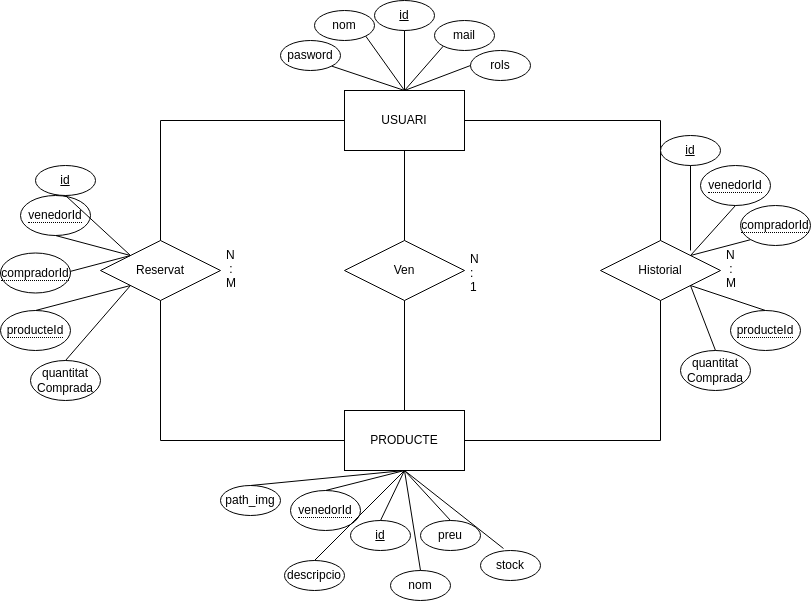

The diagram above was exported from draw.io. Its source (the exported page's mxGraphModel, read from the mxfile embedded in the PNG):
<mxGraphModel dx="1350" dy="744" grid="1" gridSize="10" guides="1" tooltips="1" connect="1" arrows="1" fold="1" page="1" pageScale="1" pageWidth="827" pageHeight="1169" math="0" shadow="0">
  <root>
    <mxCell id="0" />
    <mxCell id="1" parent="0" />
    <mxCell id="ERMPG9FDRJZ0Fc9XLbro-1" value="USUARI" style="rounded=0;whiteSpace=wrap;html=1;" parent="1" vertex="1">
      <mxGeometry x="354" y="190" width="120" height="60" as="geometry" />
    </mxCell>
    <mxCell id="ERMPG9FDRJZ0Fc9XLbro-2" value="PRODUCTE" style="rounded=0;whiteSpace=wrap;html=1;" parent="1" vertex="1">
      <mxGeometry x="354" y="510" width="120" height="60" as="geometry" />
    </mxCell>
    <mxCell id="ERMPG9FDRJZ0Fc9XLbro-3" value="&lt;u&gt;id&lt;/u&gt;" style="ellipse;whiteSpace=wrap;html=1;" parent="1" vertex="1">
      <mxGeometry x="384" y="100" width="60" height="30" as="geometry" />
    </mxCell>
    <mxCell id="ERMPG9FDRJZ0Fc9XLbro-4" value="nom" style="ellipse;whiteSpace=wrap;html=1;" parent="1" vertex="1">
      <mxGeometry x="324" y="110" width="60" height="30" as="geometry" />
    </mxCell>
    <mxCell id="ERMPG9FDRJZ0Fc9XLbro-5" value="mail" style="ellipse;whiteSpace=wrap;html=1;" parent="1" vertex="1">
      <mxGeometry x="444" y="120" width="60" height="30" as="geometry" />
    </mxCell>
    <mxCell id="ERMPG9FDRJZ0Fc9XLbro-6" value="pasword" style="ellipse;whiteSpace=wrap;html=1;" parent="1" vertex="1">
      <mxGeometry x="290" y="140" width="60" height="30" as="geometry" />
    </mxCell>
    <mxCell id="ERMPG9FDRJZ0Fc9XLbro-8" value="" style="endArrow=none;html=1;rounded=0;exitX=1;exitY=1;exitDx=0;exitDy=0;entryX=0.5;entryY=0;entryDx=0;entryDy=0;" parent="1" source="ERMPG9FDRJZ0Fc9XLbro-6" target="ERMPG9FDRJZ0Fc9XLbro-1" edge="1">
      <mxGeometry width="50" height="50" relative="1" as="geometry">
        <mxPoint x="390" y="330" as="sourcePoint" />
        <mxPoint x="440" y="280" as="targetPoint" />
      </mxGeometry>
    </mxCell>
    <mxCell id="ERMPG9FDRJZ0Fc9XLbro-9" value="" style="endArrow=none;html=1;rounded=0;exitX=1;exitY=1;exitDx=0;exitDy=0;entryX=0.5;entryY=0;entryDx=0;entryDy=0;" parent="1" source="ERMPG9FDRJZ0Fc9XLbro-4" target="ERMPG9FDRJZ0Fc9XLbro-1" edge="1">
      <mxGeometry width="50" height="50" relative="1" as="geometry">
        <mxPoint x="351.21320343559637" y="175.60660171779818" as="sourcePoint" />
        <mxPoint x="424" y="200" as="targetPoint" />
      </mxGeometry>
    </mxCell>
    <mxCell id="ERMPG9FDRJZ0Fc9XLbro-10" value="" style="endArrow=none;html=1;rounded=0;exitX=0.5;exitY=1;exitDx=0;exitDy=0;entryX=0.5;entryY=0;entryDx=0;entryDy=0;" parent="1" source="ERMPG9FDRJZ0Fc9XLbro-3" target="ERMPG9FDRJZ0Fc9XLbro-1" edge="1">
      <mxGeometry width="50" height="50" relative="1" as="geometry">
        <mxPoint x="385.21320343559637" y="145.60660171779818" as="sourcePoint" />
        <mxPoint x="424" y="200" as="targetPoint" />
      </mxGeometry>
    </mxCell>
    <mxCell id="ERMPG9FDRJZ0Fc9XLbro-11" value="" style="endArrow=none;html=1;rounded=0;exitX=0;exitY=1;exitDx=0;exitDy=0;entryX=0.5;entryY=0;entryDx=0;entryDy=0;" parent="1" source="ERMPG9FDRJZ0Fc9XLbro-5" target="ERMPG9FDRJZ0Fc9XLbro-1" edge="1">
      <mxGeometry width="50" height="50" relative="1" as="geometry">
        <mxPoint x="424" y="140" as="sourcePoint" />
        <mxPoint x="424" y="200" as="targetPoint" />
      </mxGeometry>
    </mxCell>
    <mxCell id="ERMPG9FDRJZ0Fc9XLbro-13" value="&lt;u&gt;id&lt;/u&gt;" style="ellipse;whiteSpace=wrap;html=1;" parent="1" vertex="1">
      <mxGeometry x="360" y="620" width="60" height="30" as="geometry" />
    </mxCell>
    <mxCell id="ERMPG9FDRJZ0Fc9XLbro-14" value="preu" style="ellipse;whiteSpace=wrap;html=1;" parent="1" vertex="1">
      <mxGeometry x="430" y="620" width="60" height="30" as="geometry" />
    </mxCell>
    <mxCell id="ERMPG9FDRJZ0Fc9XLbro-15" value="" style="endArrow=none;html=1;rounded=0;exitX=0.5;exitY=1;exitDx=0;exitDy=0;entryX=0.5;entryY=0;entryDx=0;entryDy=0;" parent="1" source="ERMPG9FDRJZ0Fc9XLbro-2" target="ERMPG9FDRJZ0Fc9XLbro-13" edge="1">
      <mxGeometry width="50" height="50" relative="1" as="geometry">
        <mxPoint x="462.78679656440363" y="155.60660171779818" as="sourcePoint" />
        <mxPoint x="424" y="200" as="targetPoint" />
      </mxGeometry>
    </mxCell>
    <mxCell id="ERMPG9FDRJZ0Fc9XLbro-16" value="" style="endArrow=none;html=1;rounded=0;exitX=0.5;exitY=1;exitDx=0;exitDy=0;entryX=0.5;entryY=0;entryDx=0;entryDy=0;" parent="1" source="ERMPG9FDRJZ0Fc9XLbro-2" target="ERMPG9FDRJZ0Fc9XLbro-14" edge="1">
      <mxGeometry width="50" height="50" relative="1" as="geometry">
        <mxPoint x="424" y="580" as="sourcePoint" />
        <mxPoint x="424" y="630" as="targetPoint" />
      </mxGeometry>
    </mxCell>
    <mxCell id="ERMPG9FDRJZ0Fc9XLbro-17" value="Historial" style="shape=rhombus;perimeter=rhombusPerimeter;whiteSpace=wrap;html=1;align=center;" parent="1" vertex="1">
      <mxGeometry x="610" y="340" width="120" height="60" as="geometry" />
    </mxCell>
    <mxCell id="ERMPG9FDRJZ0Fc9XLbro-21" value="" style="endArrow=none;html=1;rounded=0;exitX=1;exitY=0.5;exitDx=0;exitDy=0;entryX=0.5;entryY=0;entryDx=0;entryDy=0;" parent="1" source="ERMPG9FDRJZ0Fc9XLbro-1" target="ERMPG9FDRJZ0Fc9XLbro-17" edge="1">
      <mxGeometry relative="1" as="geometry">
        <mxPoint x="330" y="360" as="sourcePoint" />
        <mxPoint x="660" y="220" as="targetPoint" />
        <Array as="points">
          <mxPoint x="670" y="220" />
        </Array>
      </mxGeometry>
    </mxCell>
    <mxCell id="ERMPG9FDRJZ0Fc9XLbro-22" value="" style="endArrow=none;html=1;rounded=0;exitX=1;exitY=0.5;exitDx=0;exitDy=0;entryX=0.5;entryY=1;entryDx=0;entryDy=0;" parent="1" target="ERMPG9FDRJZ0Fc9XLbro-17" edge="1">
      <mxGeometry relative="1" as="geometry">
        <mxPoint x="474" y="540" as="sourcePoint" />
        <mxPoint x="670" y="650" as="targetPoint" />
        <Array as="points">
          <mxPoint x="670" y="540" />
        </Array>
      </mxGeometry>
    </mxCell>
    <mxCell id="ERMPG9FDRJZ0Fc9XLbro-23" value="Ven" style="shape=rhombus;perimeter=rhombusPerimeter;whiteSpace=wrap;html=1;align=center;" parent="1" vertex="1">
      <mxGeometry x="354" y="340" width="120" height="60" as="geometry" />
    </mxCell>
    <mxCell id="ERMPG9FDRJZ0Fc9XLbro-25" value="" style="endArrow=none;html=1;rounded=0;exitX=0.5;exitY=1;exitDx=0;exitDy=0;entryX=0.5;entryY=0;entryDx=0;entryDy=0;" parent="1" source="ERMPG9FDRJZ0Fc9XLbro-1" target="ERMPG9FDRJZ0Fc9XLbro-23" edge="1">
      <mxGeometry relative="1" as="geometry">
        <mxPoint x="330" y="360" as="sourcePoint" />
        <mxPoint x="490" y="360" as="targetPoint" />
      </mxGeometry>
    </mxCell>
    <mxCell id="ERMPG9FDRJZ0Fc9XLbro-27" value="" style="endArrow=none;html=1;rounded=0;entryX=0.5;entryY=0;entryDx=0;entryDy=0;exitX=0.5;exitY=1;exitDx=0;exitDy=0;" parent="1" source="ERMPG9FDRJZ0Fc9XLbro-23" target="ERMPG9FDRJZ0Fc9XLbro-2" edge="1">
      <mxGeometry relative="1" as="geometry">
        <mxPoint x="330" y="360" as="sourcePoint" />
        <mxPoint x="490" y="360" as="targetPoint" />
      </mxGeometry>
    </mxCell>
    <mxCell id="ERMPG9FDRJZ0Fc9XLbro-28" value="N&#10;:&#10;1" style="text;strokeColor=none;fillColor=none;spacingLeft=4;spacingRight=4;overflow=hidden;rotatable=0;points=[[0,0.5],[1,0.5]];portConstraint=eastwest;fontSize=12;" parent="1" vertex="1">
      <mxGeometry x="474" y="345" width="40" height="55" as="geometry" />
    </mxCell>
    <mxCell id="ERMPG9FDRJZ0Fc9XLbro-29" value="N &#10; : &#10;M" style="text;strokeColor=none;fillColor=none;spacingLeft=4;spacingRight=4;overflow=hidden;rotatable=0;points=[[0,0.5],[1,0.5]];portConstraint=eastwest;fontSize=12;" parent="1" vertex="1">
      <mxGeometry x="730" y="341" width="40" height="55" as="geometry" />
    </mxCell>
    <mxCell id="ERMPG9FDRJZ0Fc9XLbro-31" value="&lt;span style=&quot;border-bottom: 1px dotted&quot;&gt;venedorId&lt;/span&gt;" style="ellipse;whiteSpace=wrap;html=1;align=center;" parent="1" vertex="1">
      <mxGeometry x="300" y="590" width="70" height="40" as="geometry" />
    </mxCell>
    <mxCell id="ERMPG9FDRJZ0Fc9XLbro-33" value="" style="endArrow=none;html=1;rounded=0;exitX=0.5;exitY=1;exitDx=0;exitDy=0;entryX=0.5;entryY=0;entryDx=0;entryDy=0;" parent="1" source="ERMPG9FDRJZ0Fc9XLbro-2" target="ERMPG9FDRJZ0Fc9XLbro-31" edge="1">
      <mxGeometry width="50" height="50" relative="1" as="geometry">
        <mxPoint x="424" y="580" as="sourcePoint" />
        <mxPoint x="480" y="610" as="targetPoint" />
      </mxGeometry>
    </mxCell>
    <mxCell id="TlBV-SpekW0_k7RodpHU-1" value="rols" style="ellipse;whiteSpace=wrap;html=1;" parent="1" vertex="1">
      <mxGeometry x="480" y="150" width="60" height="30" as="geometry" />
    </mxCell>
    <mxCell id="TlBV-SpekW0_k7RodpHU-2" value="nom" style="ellipse;whiteSpace=wrap;html=1;" parent="1" vertex="1">
      <mxGeometry x="400" y="670" width="60" height="30" as="geometry" />
    </mxCell>
    <mxCell id="TlBV-SpekW0_k7RodpHU-3" value="stock" style="ellipse;whiteSpace=wrap;html=1;" parent="1" vertex="1">
      <mxGeometry x="490" y="650" width="60" height="30" as="geometry" />
    </mxCell>
    <mxCell id="TlBV-SpekW0_k7RodpHU-4" value="descripcio" style="ellipse;whiteSpace=wrap;html=1;" parent="1" vertex="1">
      <mxGeometry x="294" y="660" width="60" height="30" as="geometry" />
    </mxCell>
    <mxCell id="TlBV-SpekW0_k7RodpHU-5" value="path_img" style="ellipse;whiteSpace=wrap;html=1;" parent="1" vertex="1">
      <mxGeometry x="230" y="585" width="60" height="30" as="geometry" />
    </mxCell>
    <mxCell id="TlBV-SpekW0_k7RodpHU-6" value="" style="endArrow=none;html=1;rounded=0;exitX=0;exitY=0.5;exitDx=0;exitDy=0;entryX=0.5;entryY=0;entryDx=0;entryDy=0;" parent="1" source="TlBV-SpekW0_k7RodpHU-1" target="ERMPG9FDRJZ0Fc9XLbro-1" edge="1">
      <mxGeometry relative="1" as="geometry">
        <mxPoint x="330" y="360" as="sourcePoint" />
        <mxPoint x="490" y="360" as="targetPoint" />
      </mxGeometry>
    </mxCell>
    <mxCell id="TlBV-SpekW0_k7RodpHU-7" value="" style="endArrow=none;html=1;rounded=0;exitX=0.5;exitY=0;exitDx=0;exitDy=0;entryX=0.5;entryY=1;entryDx=0;entryDy=0;" parent="1" source="TlBV-SpekW0_k7RodpHU-5" target="ERMPG9FDRJZ0Fc9XLbro-2" edge="1">
      <mxGeometry relative="1" as="geometry">
        <mxPoint x="330" y="360" as="sourcePoint" />
        <mxPoint x="490" y="360" as="targetPoint" />
      </mxGeometry>
    </mxCell>
    <mxCell id="TlBV-SpekW0_k7RodpHU-8" value="" style="endArrow=none;html=1;rounded=0;exitX=0.5;exitY=0;exitDx=0;exitDy=0;entryX=0.5;entryY=1;entryDx=0;entryDy=0;" parent="1" source="TlBV-SpekW0_k7RodpHU-4" target="ERMPG9FDRJZ0Fc9XLbro-2" edge="1">
      <mxGeometry relative="1" as="geometry">
        <mxPoint x="330" y="360" as="sourcePoint" />
        <mxPoint x="490" y="360" as="targetPoint" />
      </mxGeometry>
    </mxCell>
    <mxCell id="TlBV-SpekW0_k7RodpHU-9" value="" style="endArrow=none;html=1;rounded=0;exitX=0.5;exitY=0;exitDx=0;exitDy=0;entryX=0.5;entryY=1;entryDx=0;entryDy=0;" parent="1" source="TlBV-SpekW0_k7RodpHU-2" target="ERMPG9FDRJZ0Fc9XLbro-2" edge="1">
      <mxGeometry relative="1" as="geometry">
        <mxPoint x="330" y="360" as="sourcePoint" />
        <mxPoint x="490" y="360" as="targetPoint" />
      </mxGeometry>
    </mxCell>
    <mxCell id="TlBV-SpekW0_k7RodpHU-11" value="" style="endArrow=none;html=1;rounded=0;exitX=0.383;exitY=-0.067;exitDx=0;exitDy=0;exitPerimeter=0;entryX=0.5;entryY=1;entryDx=0;entryDy=0;" parent="1" source="TlBV-SpekW0_k7RodpHU-3" target="ERMPG9FDRJZ0Fc9XLbro-2" edge="1">
      <mxGeometry relative="1" as="geometry">
        <mxPoint x="330" y="390" as="sourcePoint" />
        <mxPoint x="490" y="390" as="targetPoint" />
      </mxGeometry>
    </mxCell>
    <mxCell id="T4cVth5SF2esE_cjC5LZ-2" value="" style="endArrow=none;html=1;rounded=0;entryX=0;entryY=1;entryDx=0;entryDy=0;exitX=1;exitY=0;exitDx=0;exitDy=0;" edge="1" parent="1" source="ERMPG9FDRJZ0Fc9XLbro-17" target="T4cVth5SF2esE_cjC5LZ-3">
      <mxGeometry width="50" height="50" relative="1" as="geometry">
        <mxPoint x="390" y="410" as="sourcePoint" />
        <mxPoint x="724.9899999999998" y="311" as="targetPoint" />
      </mxGeometry>
    </mxCell>
    <mxCell id="T4cVth5SF2esE_cjC5LZ-3" value="&lt;span style=&quot;border-bottom: 1px dotted&quot;&gt;compradorId&lt;/span&gt;" style="ellipse;whiteSpace=wrap;html=1;align=center;" vertex="1" parent="1">
      <mxGeometry x="750" y="305" width="70" height="40" as="geometry" />
    </mxCell>
    <mxCell id="T4cVth5SF2esE_cjC5LZ-4" value="&lt;span style=&quot;border-bottom: 1px dotted&quot;&gt;producteId&lt;/span&gt;" style="ellipse;whiteSpace=wrap;html=1;align=center;" vertex="1" parent="1">
      <mxGeometry x="740" y="410" width="70" height="40" as="geometry" />
    </mxCell>
    <mxCell id="T4cVth5SF2esE_cjC5LZ-5" value="" style="endArrow=none;html=1;rounded=0;exitX=1;exitY=1;exitDx=0;exitDy=0;entryX=0.5;entryY=0;entryDx=0;entryDy=0;" edge="1" parent="1" source="ERMPG9FDRJZ0Fc9XLbro-17" target="T4cVth5SF2esE_cjC5LZ-4">
      <mxGeometry relative="1" as="geometry">
        <mxPoint x="330" y="380" as="sourcePoint" />
        <mxPoint x="490" y="380" as="targetPoint" />
      </mxGeometry>
    </mxCell>
    <mxCell id="T4cVth5SF2esE_cjC5LZ-6" value="&lt;span style=&quot;border-bottom: 1px dotted&quot;&gt;venedorId&lt;/span&gt;" style="ellipse;whiteSpace=wrap;html=1;align=center;" vertex="1" parent="1">
      <mxGeometry x="710" y="265" width="70" height="40" as="geometry" />
    </mxCell>
    <mxCell id="T4cVth5SF2esE_cjC5LZ-7" value="" style="endArrow=none;html=1;rounded=0;entryX=0.5;entryY=1;entryDx=0;entryDy=0;exitX=1;exitY=0;exitDx=0;exitDy=0;" edge="1" parent="1" source="ERMPG9FDRJZ0Fc9XLbro-17" target="T4cVth5SF2esE_cjC5LZ-6">
      <mxGeometry relative="1" as="geometry">
        <mxPoint x="330" y="380" as="sourcePoint" />
        <mxPoint x="490" y="380" as="targetPoint" />
      </mxGeometry>
    </mxCell>
    <mxCell id="T4cVth5SF2esE_cjC5LZ-8" value="&lt;u&gt;id&lt;/u&gt;" style="ellipse;whiteSpace=wrap;html=1;" vertex="1" parent="1">
      <mxGeometry x="670" y="235" width="60" height="30" as="geometry" />
    </mxCell>
    <mxCell id="T4cVth5SF2esE_cjC5LZ-9" value="" style="endArrow=none;html=1;rounded=0;entryX=0.5;entryY=1;entryDx=0;entryDy=0;" edge="1" parent="1" target="T4cVth5SF2esE_cjC5LZ-8">
      <mxGeometry relative="1" as="geometry">
        <mxPoint x="700" y="350" as="sourcePoint" />
        <mxPoint x="490" y="380" as="targetPoint" />
      </mxGeometry>
    </mxCell>
    <mxCell id="T4cVth5SF2esE_cjC5LZ-10" value="quantitat&lt;br&gt;Comprada" style="ellipse;whiteSpace=wrap;html=1;" vertex="1" parent="1">
      <mxGeometry x="690" y="450" width="70" height="40" as="geometry" />
    </mxCell>
    <mxCell id="T4cVth5SF2esE_cjC5LZ-11" value="" style="endArrow=none;html=1;rounded=0;entryX=0.5;entryY=0;entryDx=0;entryDy=0;exitX=1;exitY=1;exitDx=0;exitDy=0;" edge="1" parent="1" source="ERMPG9FDRJZ0Fc9XLbro-17" target="T4cVth5SF2esE_cjC5LZ-10">
      <mxGeometry relative="1" as="geometry">
        <mxPoint x="330" y="380" as="sourcePoint" />
        <mxPoint x="490" y="380" as="targetPoint" />
      </mxGeometry>
    </mxCell>
    <mxCell id="T4cVth5SF2esE_cjC5LZ-12" value="Reservat" style="shape=rhombus;perimeter=rhombusPerimeter;whiteSpace=wrap;html=1;align=center;" vertex="1" parent="1">
      <mxGeometry x="110" y="340" width="120" height="60" as="geometry" />
    </mxCell>
    <mxCell id="T4cVth5SF2esE_cjC5LZ-13" value="N &#10; : &#10;M" style="text;strokeColor=none;fillColor=none;spacingLeft=4;spacingRight=4;overflow=hidden;rotatable=0;points=[[0,0.5],[1,0.5]];portConstraint=eastwest;fontSize=12;" vertex="1" parent="1">
      <mxGeometry x="230" y="341" width="40" height="55" as="geometry" />
    </mxCell>
    <mxCell id="T4cVth5SF2esE_cjC5LZ-14" value="" style="endArrow=none;html=1;rounded=0;entryX=0;entryY=1;entryDx=0;entryDy=0;exitX=0;exitY=0;exitDx=0;exitDy=0;" edge="1" parent="1" source="T4cVth5SF2esE_cjC5LZ-12" target="T4cVth5SF2esE_cjC5LZ-15">
      <mxGeometry width="50" height="50" relative="1" as="geometry">
        <mxPoint x="-110" y="410" as="sourcePoint" />
        <mxPoint x="224.98999999999978" y="311" as="targetPoint" />
      </mxGeometry>
    </mxCell>
    <mxCell id="T4cVth5SF2esE_cjC5LZ-15" value="&lt;span style=&quot;border-bottom: 1px dotted&quot;&gt;compradorId&lt;/span&gt;" style="ellipse;whiteSpace=wrap;html=1;align=center;" vertex="1" parent="1">
      <mxGeometry x="10" y="352.5" width="70" height="40" as="geometry" />
    </mxCell>
    <mxCell id="T4cVth5SF2esE_cjC5LZ-16" value="&lt;span style=&quot;border-bottom: 1px dotted&quot;&gt;producteId&lt;/span&gt;" style="ellipse;whiteSpace=wrap;html=1;align=center;" vertex="1" parent="1">
      <mxGeometry x="10" y="410" width="70" height="40" as="geometry" />
    </mxCell>
    <mxCell id="T4cVth5SF2esE_cjC5LZ-17" value="" style="endArrow=none;html=1;rounded=0;exitX=0;exitY=1;exitDx=0;exitDy=0;entryX=0.5;entryY=0;entryDx=0;entryDy=0;" edge="1" parent="1" source="T4cVth5SF2esE_cjC5LZ-12" target="T4cVth5SF2esE_cjC5LZ-16">
      <mxGeometry relative="1" as="geometry">
        <mxPoint x="-170" y="380" as="sourcePoint" />
        <mxPoint x="-10" y="380" as="targetPoint" />
      </mxGeometry>
    </mxCell>
    <mxCell id="T4cVth5SF2esE_cjC5LZ-18" value="&lt;span style=&quot;border-bottom: 1px dotted&quot;&gt;venedorId&lt;/span&gt;" style="ellipse;whiteSpace=wrap;html=1;align=center;" vertex="1" parent="1">
      <mxGeometry x="30" y="295" width="70" height="40" as="geometry" />
    </mxCell>
    <mxCell id="T4cVth5SF2esE_cjC5LZ-19" value="" style="endArrow=none;html=1;rounded=0;entryX=0.5;entryY=1;entryDx=0;entryDy=0;exitX=0;exitY=0;exitDx=0;exitDy=0;" edge="1" parent="1" source="T4cVth5SF2esE_cjC5LZ-12" target="T4cVth5SF2esE_cjC5LZ-18">
      <mxGeometry relative="1" as="geometry">
        <mxPoint x="-170" y="380" as="sourcePoint" />
        <mxPoint x="-10" y="380" as="targetPoint" />
      </mxGeometry>
    </mxCell>
    <mxCell id="T4cVth5SF2esE_cjC5LZ-20" value="&lt;u&gt;id&lt;/u&gt;" style="ellipse;whiteSpace=wrap;html=1;" vertex="1" parent="1">
      <mxGeometry x="45" y="265" width="60" height="30" as="geometry" />
    </mxCell>
    <mxCell id="T4cVth5SF2esE_cjC5LZ-21" value="" style="endArrow=none;html=1;rounded=0;entryX=0.5;entryY=1;entryDx=0;entryDy=0;exitX=0;exitY=0;exitDx=0;exitDy=0;" edge="1" parent="1" target="T4cVth5SF2esE_cjC5LZ-20" source="T4cVth5SF2esE_cjC5LZ-12">
      <mxGeometry relative="1" as="geometry">
        <mxPoint x="200" y="350" as="sourcePoint" />
        <mxPoint x="-10" y="380" as="targetPoint" />
      </mxGeometry>
    </mxCell>
    <mxCell id="T4cVth5SF2esE_cjC5LZ-22" value="quantitat&lt;br&gt;Comprada" style="ellipse;whiteSpace=wrap;html=1;" vertex="1" parent="1">
      <mxGeometry x="40" y="460" width="70" height="40" as="geometry" />
    </mxCell>
    <mxCell id="T4cVth5SF2esE_cjC5LZ-23" value="" style="endArrow=none;html=1;rounded=0;entryX=0.5;entryY=0;entryDx=0;entryDy=0;exitX=0;exitY=1;exitDx=0;exitDy=0;" edge="1" parent="1" source="T4cVth5SF2esE_cjC5LZ-12" target="T4cVth5SF2esE_cjC5LZ-22">
      <mxGeometry relative="1" as="geometry">
        <mxPoint x="-170" y="380" as="sourcePoint" />
        <mxPoint x="-10" y="380" as="targetPoint" />
      </mxGeometry>
    </mxCell>
    <mxCell id="T4cVth5SF2esE_cjC5LZ-25" value="" style="endArrow=none;html=1;rounded=0;exitX=0;exitY=0.5;exitDx=0;exitDy=0;entryX=0.5;entryY=0;entryDx=0;entryDy=0;" edge="1" parent="1" source="ERMPG9FDRJZ0Fc9XLbro-1" target="T4cVth5SF2esE_cjC5LZ-12">
      <mxGeometry relative="1" as="geometry">
        <mxPoint x="330" y="380" as="sourcePoint" />
        <mxPoint x="170" y="220" as="targetPoint" />
        <Array as="points">
          <mxPoint x="170" y="220" />
        </Array>
      </mxGeometry>
    </mxCell>
    <mxCell id="T4cVth5SF2esE_cjC5LZ-26" value="" style="endArrow=none;html=1;rounded=0;exitX=0;exitY=0.5;exitDx=0;exitDy=0;entryX=0.5;entryY=1;entryDx=0;entryDy=0;" edge="1" parent="1" source="ERMPG9FDRJZ0Fc9XLbro-2" target="T4cVth5SF2esE_cjC5LZ-12">
      <mxGeometry relative="1" as="geometry">
        <mxPoint x="342" y="460" as="sourcePoint" />
        <mxPoint x="158" y="580" as="targetPoint" />
        <Array as="points">
          <mxPoint x="170" y="540" />
        </Array>
      </mxGeometry>
    </mxCell>
  </root>
</mxGraphModel>